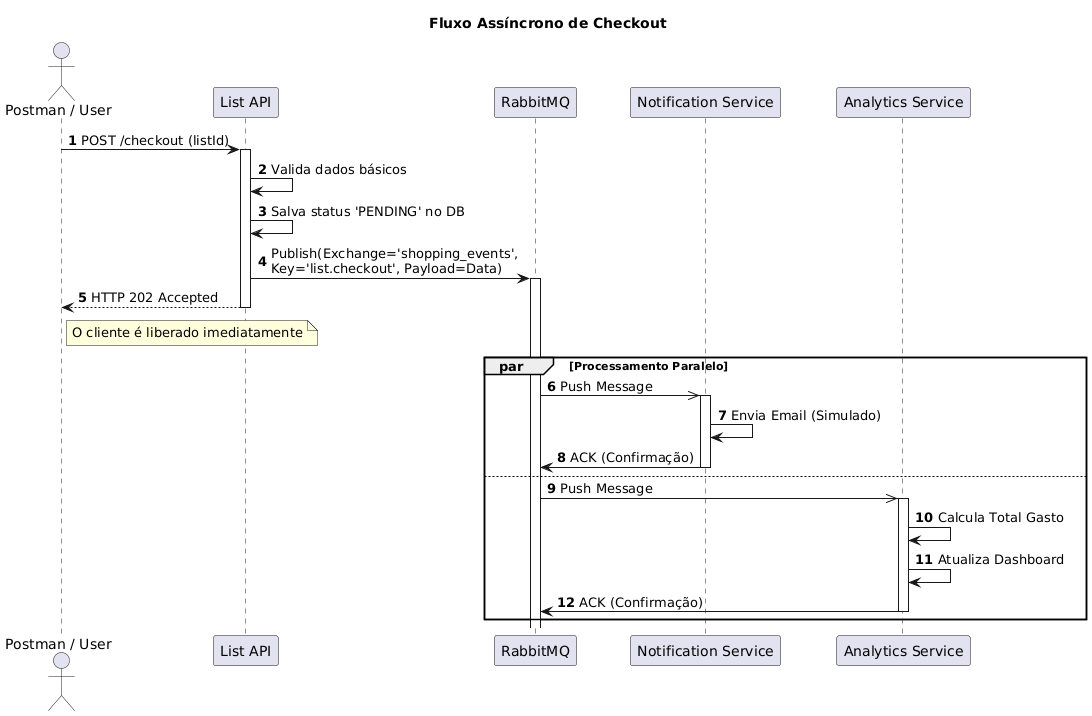

The diagram above was rendered by PlantUML. Its source (embedded in the PNG):
@startuml
autonumber
title Fluxo Assíncrono de Checkout

actor Client as "Postman / User"
participant "List API" as API
participant "RabbitMQ" as Broker
participant "Notification Service" as Notif
participant "Analytics Service" as Analytics

Client -> API: POST /checkout (listId)
activate API

API -> API: Valida dados básicos
API -> API: Salva status 'PENDING' no DB

API -> Broker: Publish(Exchange='shopping_events',\nKey='list.checkout', Payload=Data)
activate Broker

API --> Client: HTTP 202 Accepted
deactivate API
note right of Client: O cliente é liberado imediatamente

par Processamento Paralelo
    Broker ->> Notif: Push Message
    activate Notif
    Notif -> Notif: Envia Email (Simulado)
    Notif -> Broker: ACK (Confirmação)
    deactivate Notif

    else

    Broker ->> Analytics: Push Message
    activate Analytics
    Analytics -> Analytics: Calcula Total Gasto
    Analytics -> Analytics: Atualiza Dashboard
    Analytics -> Broker: ACK (Confirmação)
    deactivate Analytics
end
@enduml